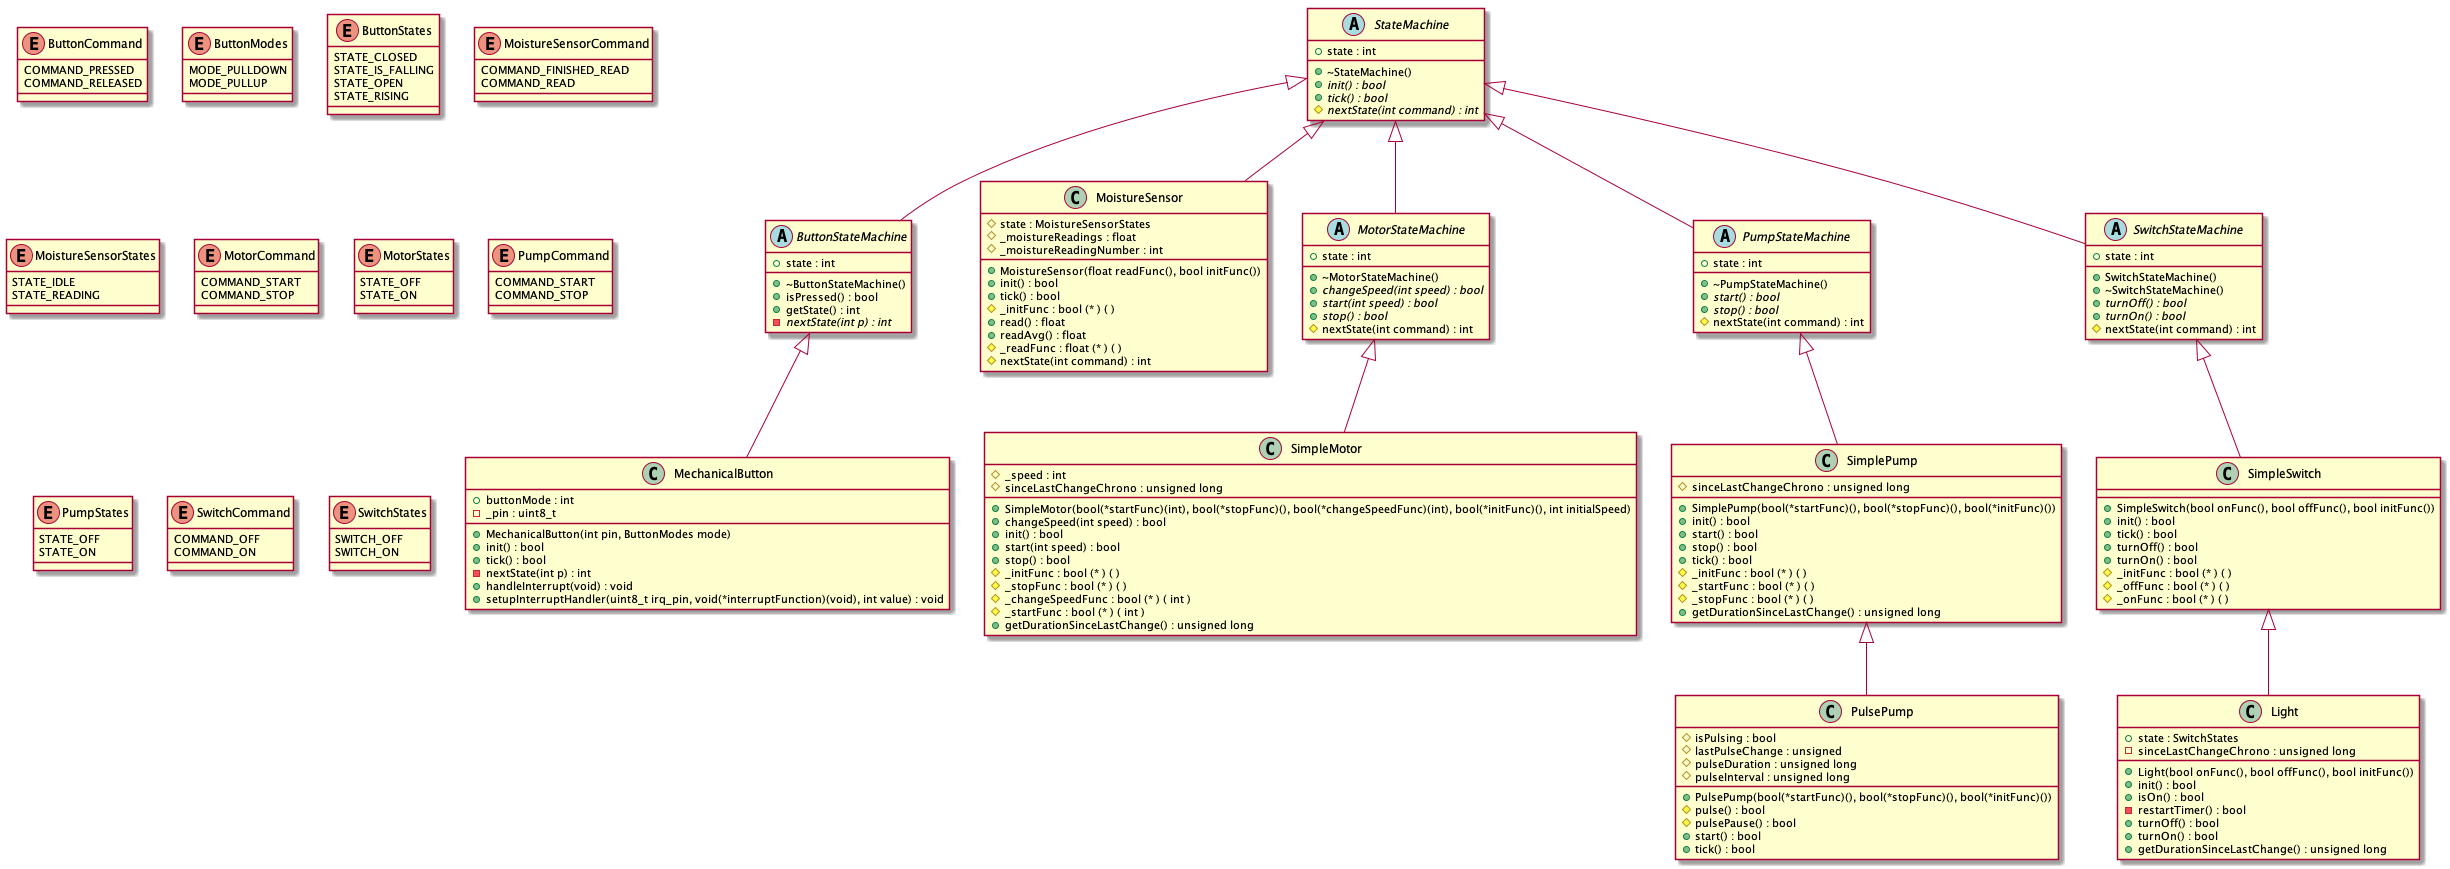

The diagram above was rendered by PlantUML. Its source (embedded in the PNG):
@startuml






abstract class ButtonStateMachine {
	+~ButtonStateMachine()
	+isPressed() : bool
	+getState() : int
	-{abstract} nextState(int p) : int
	+state : int
}


class Light {
	+Light(bool onFunc(), bool offFunc(), bool initFunc())
	+state : SwitchStates
	+init() : bool
	+isOn() : bool
	-restartTimer() : bool
	+turnOff() : bool
	+turnOn() : bool
	+getDurationSinceLastChange() : unsigned long
	-sinceLastChangeChrono : unsigned long
}


class MechanicalButton {
	+MechanicalButton(int pin, ButtonModes mode)
	+init() : bool
	+tick() : bool
	+buttonMode : int
	-nextState(int p) : int
	-_pin : uint8_t
	+handleInterrupt(void) : void
	+setupInterruptHandler(uint8_t irq_pin, void(*interruptFunction)(void), int value) : void
}


class MoistureSensor {
	+MoistureSensor(float readFunc(), bool initFunc())
	#state : MoistureSensorStates
	+init() : bool
	+tick() : bool
	#_initFunc : bool (* ) ( )
	#_moistureReadings : float
	+read() : float
	+readAvg() : float
	#_readFunc : float (* ) ( )
	#_moistureReadingNumber : int
	#nextState(int command) : int
}


abstract class MotorStateMachine {
	+~MotorStateMachine()
	+{abstract} changeSpeed(int speed) : bool
	+{abstract} start(int speed) : bool
	+{abstract} stop() : bool
	#nextState(int command) : int
	+state : int
}


class PulsePump {
	+PulsePump(bool(*startFunc)(), bool(*stopFunc)(), bool(*initFunc)())
	#isPulsing : bool
	#pulse() : bool
	#pulsePause() : bool
	+start() : bool
	+tick() : bool
	#lastPulseChange : unsigned
	#pulseDuration : unsigned long
	#pulseInterval : unsigned long
}


abstract class PumpStateMachine {
	+~PumpStateMachine()
	+{abstract} start() : bool
	+{abstract} stop() : bool
	#nextState(int command) : int
	+state : int
}


class SimpleMotor {
	+SimpleMotor(bool(*startFunc)(int), bool(*stopFunc)(), bool(*changeSpeedFunc)(int), bool(*initFunc)(), int initialSpeed)
	+changeSpeed(int speed) : bool
	+init() : bool
	+start(int speed) : bool
	+stop() : bool
	#_initFunc : bool (* ) ( )
	#_stopFunc : bool (* ) ( )
	#_changeSpeedFunc : bool (* ) ( int )
	#_startFunc : bool (* ) ( int )
	#_speed : int
	+getDurationSinceLastChange() : unsigned long
	#sinceLastChangeChrono : unsigned long
}


class SimplePump {
	+SimplePump(bool(*startFunc)(), bool(*stopFunc)(), bool(*initFunc)())
	+init() : bool
	+start() : bool
	+stop() : bool
	+tick() : bool
	#_initFunc : bool (* ) ( )
	#_startFunc : bool (* ) ( )
	#_stopFunc : bool (* ) ( )
	+getDurationSinceLastChange() : unsigned long
	#sinceLastChangeChrono : unsigned long
}


class SimpleSwitch {
	+SimpleSwitch(bool onFunc(), bool offFunc(), bool initFunc())
	+init() : bool
	+tick() : bool
	+turnOff() : bool
	+turnOn() : bool
	#_initFunc : bool (* ) ( )
	#_offFunc : bool (* ) ( )
	#_onFunc : bool (* ) ( )
}


abstract class StateMachine {
	+~StateMachine()
	+{abstract} init() : bool
	+{abstract} tick() : bool
	#{abstract} nextState(int command) : int
	+state : int
}


abstract class SwitchStateMachine {
	+SwitchStateMachine()
	+~SwitchStateMachine()
	+{abstract} turnOff() : bool
	+{abstract} turnOn() : bool
	#nextState(int command) : int
	+state : int
}


enum ButtonCommand {
	COMMAND_PRESSED
	COMMAND_RELEASED
}


enum ButtonModes {
	MODE_PULLDOWN
	MODE_PULLUP
}


enum ButtonStates {
	STATE_CLOSED
	STATE_IS_FALLING
	STATE_OPEN
	STATE_RISING
}


enum MoistureSensorCommand {
	COMMAND_FINISHED_READ
	COMMAND_READ
}


enum MoistureSensorStates {
	STATE_IDLE
	STATE_READING
}


enum MotorCommand {
	COMMAND_START
	COMMAND_STOP
}


enum MotorStates {
	STATE_OFF
	STATE_ON
}


enum PumpCommand {
	COMMAND_START
	COMMAND_STOP
}


enum PumpStates {
	STATE_OFF
	STATE_ON
}


enum SwitchCommand {
	COMMAND_OFF
	COMMAND_ON
}


enum SwitchStates {
	SWITCH_OFF
	SWITCH_ON
}






ButtonStateMachine <|-- MechanicalButton


MotorStateMachine <|-- SimpleMotor


PumpStateMachine <|-- SimplePump


SimplePump <|-- PulsePump


SimpleSwitch <|-- Light


StateMachine <|-- ButtonStateMachine


StateMachine <|-- MoistureSensor


StateMachine <|-- MotorStateMachine


StateMachine <|-- PumpStateMachine


StateMachine <|-- SwitchStateMachine


SwitchStateMachine <|-- SimpleSwitch









@enduml